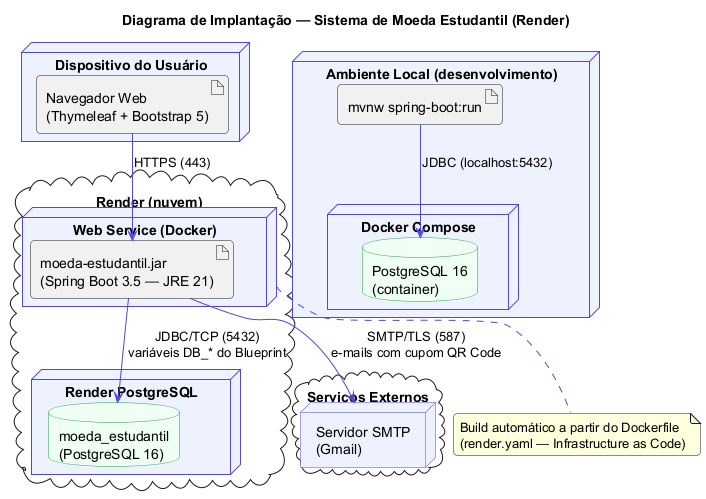

The diagram above was rendered by PlantUML. Its source (embedded in the PNG):
@startuml Implantacao - Moeda Estudantil
!pragma layout smetana
skinparam node {
  BackgroundColor #EEF2FF
  BorderColor #4F46E5
}
skinparam database {
  BackgroundColor #F0FFF4
  BorderColor #16A34A
}
skinparam ArrowColor #4F46E5
skinparam roundcorner 8

title Diagrama de Implantação — Sistema de Moeda Estudantil (Render)

node "Dispositivo do Usuário" as USER {
  artifact "Navegador Web\n(Thymeleaf + Bootstrap 5)" as BROWSER
}

cloud "Render (nuvem)" as RENDER {
  node "Web Service (Docker)" as WS {
    artifact "moeda-estudantil.jar\n(Spring Boot 3.5 — JRE 21)" as JAR
  }
  node "Render PostgreSQL" as RDB {
    database "moeda_estudantil\n(PostgreSQL 16)" as PG
  }
}

node "Ambiente Local (desenvolvimento)" as LOCAL {
  node "Docker Compose" as DC {
    database "PostgreSQL 16\n(container)" as PGLOCAL
  }
  artifact "mvnw spring-boot:run" as MVN
}

cloud "Serviços Externos" as EXT {
  node "Servidor SMTP\n(Gmail)" as SMTP
}

BROWSER --> JAR : HTTPS (443)
JAR --> PG : JDBC/TCP (5432)\nvariáveis DB_* do Blueprint
JAR --> SMTP : SMTP/TLS (587)\ne-mails com cupom QR Code
MVN --> PGLOCAL : JDBC (localhost:5432)

note bottom of WS
  Build automático a partir do Dockerfile
  (render.yaml — Infrastructure as Code)
end note

@enduml